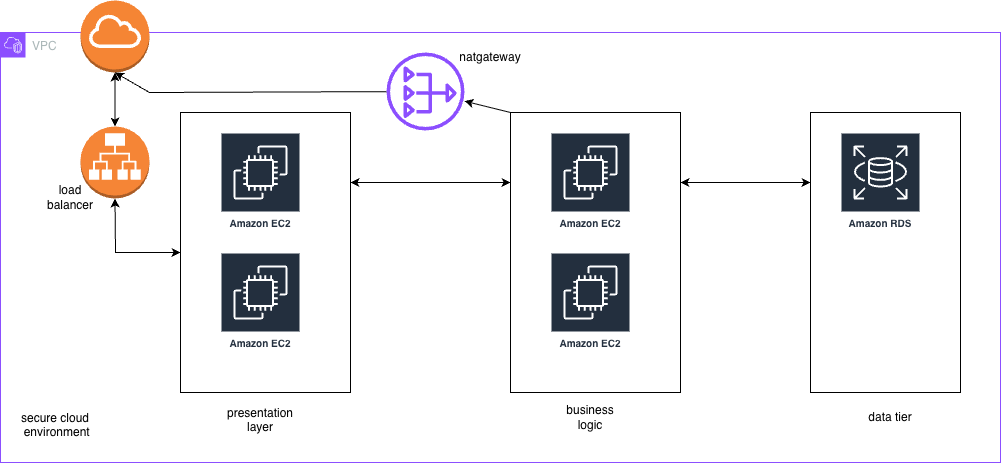

The diagram above was exported from draw.io. Its source (the exported page's mxGraphModel, read from the mxfile embedded in the PNG):
<mxGraphModel dx="1208" dy="754" grid="1" gridSize="10" guides="1" tooltips="1" connect="1" arrows="1" fold="1" page="1" pageScale="1" pageWidth="850" pageHeight="1100" math="0" shadow="0">
  <root>
    <mxCell id="0" />
    <mxCell id="1" parent="0" />
    <mxCell id="UxdW1uVFf2uL4TBe6zfB-33" parent="1" style="points=[[0,0],[0.25,0],[0.5,0],[0.75,0],[1,0],[1,0.25],[1,0.5],[1,0.75],[1,1],[0.75,1],[0.5,1],[0.25,1],[0,1],[0,0.75],[0,0.5],[0,0.25]];outlineConnect=0;gradientColor=none;html=1;whiteSpace=wrap;fontSize=12;fontStyle=0;container=1;pointerEvents=0;collapsible=0;recursiveResize=0;shape=mxgraph.aws4.group;grIcon=mxgraph.aws4.group_vpc2;strokeColor=#8C4FFF;fillColor=none;verticalAlign=top;align=left;spacingLeft=30;fontColor=#AAB7B8;dashed=0;" value="VPC" vertex="1">
      <mxGeometry height="430" width="1000" y="140" as="geometry" />
    </mxCell>
    <mxCell id="UxdW1uVFf2uL4TBe6zfB-29" parent="UxdW1uVFf2uL4TBe6zfB-33" style="text;html=1;whiteSpace=wrap;strokeColor=none;fillColor=none;align=center;verticalAlign=middle;rounded=0;" value="secure cloud&lt;div&gt;&amp;nbsp;environment&lt;div&gt;&lt;br&gt;&lt;/div&gt;&lt;/div&gt;" vertex="1">
      <mxGeometry height="60" width="110" y="370" as="geometry" />
    </mxCell>
    <mxCell id="UxdW1uVFf2uL4TBe6zfB-34" parent="UxdW1uVFf2uL4TBe6zfB-33" style="sketch=0;outlineConnect=0;fontColor=#232F3E;gradientColor=none;fillColor=#8C4FFF;strokeColor=none;dashed=0;verticalLabelPosition=bottom;verticalAlign=top;align=center;html=1;fontSize=12;fontStyle=0;aspect=fixed;pointerEvents=1;shape=mxgraph.aws4.nat_gateway;" value="" vertex="1">
      <mxGeometry height="78" width="78" x="386" y="20" as="geometry" />
    </mxCell>
    <mxCell id="UxdW1uVFf2uL4TBe6zfB-40" parent="UxdW1uVFf2uL4TBe6zfB-33" style="text;html=1;whiteSpace=wrap;strokeColor=none;fillColor=none;align=center;verticalAlign=middle;rounded=0;" value="load balancer" vertex="1">
      <mxGeometry height="30" width="60" x="40" y="150" as="geometry" />
    </mxCell>
    <mxCell id="UxdW1uVFf2uL4TBe6zfB-19" parent="1" style="rounded=0;whiteSpace=wrap;html=1;" value="" vertex="1">
      <mxGeometry height="280" width="150" x="810" y="220" as="geometry" />
    </mxCell>
    <mxCell id="UxdW1uVFf2uL4TBe6zfB-8" parent="1" style="rounded=0;whiteSpace=wrap;html=1;" value="" vertex="1">
      <mxGeometry height="280" width="170" x="180" y="220" as="geometry" />
    </mxCell>
    <mxCell id="UxdW1uVFf2uL4TBe6zfB-4" parent="1" style="outlineConnect=0;dashed=0;verticalLabelPosition=bottom;verticalAlign=top;align=center;html=1;shape=mxgraph.aws3.internet_gateway;fillColor=#F58534;gradientColor=none;" value="" vertex="1">
      <mxGeometry height="72" width="69" x="80" y="108" as="geometry" />
    </mxCell>
    <mxCell id="UxdW1uVFf2uL4TBe6zfB-6" parent="1" style="sketch=0;outlineConnect=0;fontColor=#232F3E;gradientColor=none;strokeColor=#ffffff;fillColor=#232F3E;dashed=0;verticalLabelPosition=middle;verticalAlign=bottom;align=center;html=1;whiteSpace=wrap;fontSize=10;fontStyle=1;spacing=3;shape=mxgraph.aws4.productIcon;prIcon=mxgraph.aws4.ec2;" value="Amazon EC2" vertex="1">
      <mxGeometry height="100" width="80" x="220" y="240" as="geometry" />
    </mxCell>
    <mxCell id="UxdW1uVFf2uL4TBe6zfB-7" parent="1" style="sketch=0;outlineConnect=0;fontColor=#232F3E;gradientColor=none;strokeColor=#ffffff;fillColor=#232F3E;dashed=0;verticalLabelPosition=middle;verticalAlign=bottom;align=center;html=1;whiteSpace=wrap;fontSize=10;fontStyle=1;spacing=3;shape=mxgraph.aws4.productIcon;prIcon=mxgraph.aws4.ec2;" value="Amazon EC2" vertex="1">
      <mxGeometry height="100" width="80" x="220" y="360" as="geometry" />
    </mxCell>
    <mxCell id="UxdW1uVFf2uL4TBe6zfB-12" parent="1" style="rounded=0;whiteSpace=wrap;html=1;" value="" vertex="1">
      <mxGeometry height="280" width="170" x="510" y="220" as="geometry" />
    </mxCell>
    <mxCell id="UxdW1uVFf2uL4TBe6zfB-13" parent="1" style="sketch=0;outlineConnect=0;fontColor=#232F3E;gradientColor=none;strokeColor=#ffffff;fillColor=#232F3E;dashed=0;verticalLabelPosition=middle;verticalAlign=bottom;align=center;html=1;whiteSpace=wrap;fontSize=10;fontStyle=1;spacing=3;shape=mxgraph.aws4.productIcon;prIcon=mxgraph.aws4.ec2;" value="Amazon EC2" vertex="1">
      <mxGeometry height="100" width="80" x="550" y="240" as="geometry" />
    </mxCell>
    <mxCell id="UxdW1uVFf2uL4TBe6zfB-14" parent="1" style="sketch=0;outlineConnect=0;fontColor=#232F3E;gradientColor=none;strokeColor=#ffffff;fillColor=#232F3E;dashed=0;verticalLabelPosition=middle;verticalAlign=bottom;align=center;html=1;whiteSpace=wrap;fontSize=10;fontStyle=1;spacing=3;shape=mxgraph.aws4.productIcon;prIcon=mxgraph.aws4.ec2;" value="Amazon EC2" vertex="1">
      <mxGeometry height="100" width="80" x="550" y="360" as="geometry" />
    </mxCell>
    <mxCell id="UxdW1uVFf2uL4TBe6zfB-18" parent="1" style="sketch=0;outlineConnect=0;fontColor=#232F3E;gradientColor=none;strokeColor=#ffffff;fillColor=#232F3E;dashed=0;verticalLabelPosition=middle;verticalAlign=bottom;align=center;html=1;whiteSpace=wrap;fontSize=10;fontStyle=1;spacing=3;shape=mxgraph.aws4.productIcon;prIcon=mxgraph.aws4.rds;" value="Amazon RDS" vertex="1">
      <mxGeometry height="100" width="80" x="840" y="240" as="geometry" />
    </mxCell>
    <mxCell id="UxdW1uVFf2uL4TBe6zfB-21" edge="1" parent="1" style="endArrow=classic;startArrow=classic;html=1;rounded=0;entryX=0;entryY=0.25;entryDx=0;entryDy=0;" target="UxdW1uVFf2uL4TBe6zfB-12" value="">
      <mxGeometry height="50" relative="1" width="50" as="geometry">
        <mxPoint x="350" y="290" as="sourcePoint" />
        <mxPoint x="450" y="440" as="targetPoint" />
      </mxGeometry>
    </mxCell>
    <mxCell id="UxdW1uVFf2uL4TBe6zfB-22" edge="1" parent="1" source="UxdW1uVFf2uL4TBe6zfB-12" style="endArrow=classic;startArrow=classic;html=1;rounded=0;entryX=0;entryY=0.25;entryDx=0;entryDy=0;exitX=1;exitY=0.25;exitDx=0;exitDy=0;" target="UxdW1uVFf2uL4TBe6zfB-19" value="">
      <mxGeometry height="50" relative="1" width="50" as="geometry">
        <mxPoint x="400" y="490" as="sourcePoint" />
        <mxPoint x="450" y="440" as="targetPoint" />
      </mxGeometry>
    </mxCell>
    <mxCell id="UxdW1uVFf2uL4TBe6zfB-27" edge="1" parent="1" source="UxdW1uVFf2uL4TBe6zfB-38" style="endArrow=classic;startArrow=classic;html=1;rounded=0;exitX=0.5;exitY=1;exitDx=0;exitDy=0;exitPerimeter=0;entryX=0;entryY=0.5;entryDx=0;entryDy=0;" target="UxdW1uVFf2uL4TBe6zfB-8" value="">
      <mxGeometry height="50" relative="1" width="50" as="geometry">
        <Array as="points">
          <mxPoint x="115" y="360" />
        </Array>
        <mxPoint x="550" y="360" as="sourcePoint" />
        <mxPoint x="600" y="310" as="targetPoint" />
      </mxGeometry>
    </mxCell>
    <mxCell id="UxdW1uVFf2uL4TBe6zfB-30" parent="1" style="text;html=1;whiteSpace=wrap;strokeColor=none;fillColor=none;align=center;verticalAlign=middle;rounded=0;" value="presentation layer&lt;div&gt;&lt;br&gt;&lt;/div&gt;" vertex="1">
      <mxGeometry height="30" width="60" x="230" y="520" as="geometry" />
    </mxCell>
    <mxCell id="UxdW1uVFf2uL4TBe6zfB-31" parent="1" style="text;html=1;whiteSpace=wrap;strokeColor=none;fillColor=none;align=center;verticalAlign=middle;rounded=0;" value="business logic" vertex="1">
      <mxGeometry height="30" width="60" x="560" y="510" as="geometry" />
    </mxCell>
    <mxCell id="UxdW1uVFf2uL4TBe6zfB-32" parent="1" style="text;html=1;whiteSpace=wrap;strokeColor=none;fillColor=none;align=center;verticalAlign=middle;rounded=0;" value="data tier" vertex="1">
      <mxGeometry height="30" width="60" x="860" y="510" as="geometry" />
    </mxCell>
    <mxCell id="UxdW1uVFf2uL4TBe6zfB-37" parent="1" style="text;html=1;whiteSpace=wrap;strokeColor=none;fillColor=none;align=center;verticalAlign=middle;rounded=0;" value="natgateway" vertex="1">
      <mxGeometry height="30" width="60" x="460" y="150" as="geometry" />
    </mxCell>
    <mxCell id="UxdW1uVFf2uL4TBe6zfB-39" edge="1" parent="1" source="UxdW1uVFf2uL4TBe6zfB-4" style="endArrow=classic;startArrow=classic;html=1;rounded=0;exitX=0.5;exitY=1;exitDx=0;exitDy=0;exitPerimeter=0;entryX=0.5;entryY=0;entryDx=0;entryDy=0;entryPerimeter=0;" target="UxdW1uVFf2uL4TBe6zfB-38" value="">
      <mxGeometry height="50" relative="1" width="50" as="geometry">
        <Array as="points" />
        <mxPoint x="115" y="180" as="sourcePoint" />
        <mxPoint x="180" y="360" as="targetPoint" />
      </mxGeometry>
    </mxCell>
    <mxCell id="UxdW1uVFf2uL4TBe6zfB-38" parent="1" style="outlineConnect=0;dashed=0;verticalLabelPosition=bottom;verticalAlign=top;align=center;html=1;shape=mxgraph.aws3.application_load_balancer;fillColor=#F58536;gradientColor=none;" value="" vertex="1">
      <mxGeometry height="72" width="69" x="80" y="234" as="geometry" />
    </mxCell>
    <mxCell id="UxdW1uVFf2uL4TBe6zfB-41" edge="1" parent="1" source="UxdW1uVFf2uL4TBe6zfB-34" style="endArrow=classic;html=1;rounded=0;entryX=0.5;entryY=1;entryDx=0;entryDy=0;entryPerimeter=0;" target="UxdW1uVFf2uL4TBe6zfB-4" value="">
      <mxGeometry height="50" relative="1" width="50" as="geometry">
        <Array as="points">
          <mxPoint x="149" y="200" />
        </Array>
        <mxPoint x="480" y="420" as="sourcePoint" />
        <mxPoint x="530" y="370" as="targetPoint" />
      </mxGeometry>
    </mxCell>
    <mxCell id="UxdW1uVFf2uL4TBe6zfB-35" edge="1" parent="1" source="UxdW1uVFf2uL4TBe6zfB-12" style="endArrow=classic;html=1;rounded=0;exitX=0;exitY=0;exitDx=0;exitDy=0;" target="UxdW1uVFf2uL4TBe6zfB-34" value="">
      <mxGeometry height="50" relative="1" width="50" as="geometry">
        <mxPoint x="480" y="370" as="sourcePoint" />
        <mxPoint x="530" y="320" as="targetPoint" />
      </mxGeometry>
    </mxCell>
  </root>
</mxGraphModel>